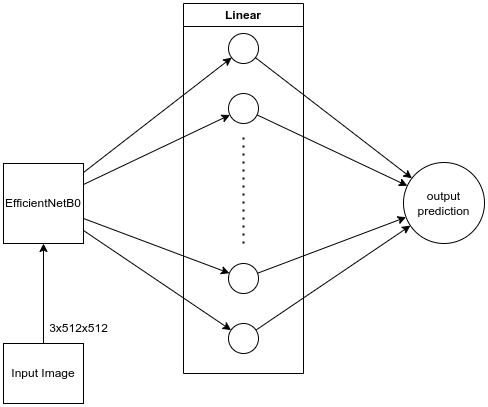

The diagram above was exported from draw.io. Its source (the exported page's mxGraphModel, read from the mxfile embedded in the PNG):
<mxGraphModel dx="1434" dy="870" grid="1" gridSize="10" guides="1" tooltips="1" connect="1" arrows="1" fold="1" page="1" pageScale="1" pageWidth="827" pageHeight="1169" math="0" shadow="0">
  <root>
    <mxCell id="0" />
    <mxCell id="1" parent="0" />
    <mxCell id="nXPZle3zoW4A-4QYzuFF-1" value="EfficientNet&lt;span style=&quot;background-color: transparent; color: light-dark(rgb(0, 0, 0), rgb(255, 255, 255));&quot;&gt;B0&lt;/span&gt;" style="rounded=0;whiteSpace=wrap;html=1;labelBackgroundColor=none;" parent="1" vertex="1">
      <mxGeometry x="80" y="440" width="80" height="80" as="geometry" />
    </mxCell>
    <mxCell id="nXPZle3zoW4A-4QYzuFF-2" value="Input Image" style="rounded=0;whiteSpace=wrap;html=1;labelBackgroundColor=none;" parent="1" vertex="1">
      <mxGeometry x="80" y="620" width="80" height="60" as="geometry" />
    </mxCell>
    <mxCell id="nXPZle3zoW4A-4QYzuFF-3" value="" style="endArrow=classic;html=1;rounded=0;labelBackgroundColor=none;fontColor=default;" parent="1" source="nXPZle3zoW4A-4QYzuFF-2" target="nXPZle3zoW4A-4QYzuFF-1" edge="1">
      <mxGeometry width="50" height="50" relative="1" as="geometry">
        <mxPoint x="20" y="660" as="sourcePoint" />
        <mxPoint x="70" y="610" as="targetPoint" />
      </mxGeometry>
    </mxCell>
    <mxCell id="nXPZle3zoW4A-4QYzuFF-4" value="Linear" style="swimlane;whiteSpace=wrap;html=1;labelBackgroundColor=none;" parent="1" vertex="1">
      <mxGeometry x="260" y="280" width="120" height="370" as="geometry" />
    </mxCell>
    <mxCell id="nXPZle3zoW4A-4QYzuFF-5" value="" style="ellipse;whiteSpace=wrap;html=1;aspect=fixed;labelBackgroundColor=none;" parent="nXPZle3zoW4A-4QYzuFF-4" vertex="1">
      <mxGeometry x="45" y="30" width="30" height="30" as="geometry" />
    </mxCell>
    <mxCell id="nXPZle3zoW4A-4QYzuFF-6" value="" style="ellipse;whiteSpace=wrap;html=1;aspect=fixed;labelBackgroundColor=none;" parent="nXPZle3zoW4A-4QYzuFF-4" vertex="1">
      <mxGeometry x="45" y="90" width="30" height="30" as="geometry" />
    </mxCell>
    <mxCell id="nXPZle3zoW4A-4QYzuFF-7" value="" style="ellipse;whiteSpace=wrap;html=1;aspect=fixed;labelBackgroundColor=none;" parent="nXPZle3zoW4A-4QYzuFF-4" vertex="1">
      <mxGeometry x="45" y="260" width="30" height="30" as="geometry" />
    </mxCell>
    <mxCell id="nXPZle3zoW4A-4QYzuFF-8" value="" style="ellipse;whiteSpace=wrap;html=1;aspect=fixed;labelBackgroundColor=none;" parent="nXPZle3zoW4A-4QYzuFF-4" vertex="1">
      <mxGeometry x="45" y="320" width="30" height="30" as="geometry" />
    </mxCell>
    <mxCell id="nXPZle3zoW4A-4QYzuFF-9" value="" style="endArrow=classic;html=1;rounded=0;labelBackgroundColor=none;fontColor=default;" parent="1" source="nXPZle3zoW4A-4QYzuFF-5" target="nXPZle3zoW4A-4QYzuFF-11" edge="1">
      <mxGeometry width="50" height="50" relative="1" as="geometry">
        <mxPoint x="480" y="450" as="sourcePoint" />
        <mxPoint x="560" y="510" as="targetPoint" />
      </mxGeometry>
    </mxCell>
    <mxCell id="nXPZle3zoW4A-4QYzuFF-10" value="" style="endArrow=classic;html=1;rounded=0;labelBackgroundColor=none;fontColor=default;" parent="1" source="nXPZle3zoW4A-4QYzuFF-6" target="nXPZle3zoW4A-4QYzuFF-11" edge="1">
      <mxGeometry width="50" height="50" relative="1" as="geometry">
        <mxPoint x="460" y="570" as="sourcePoint" />
        <mxPoint x="520" y="540" as="targetPoint" />
      </mxGeometry>
    </mxCell>
    <mxCell id="nXPZle3zoW4A-4QYzuFF-11" value="output&lt;div&gt;prediction&lt;/div&gt;" style="ellipse;whiteSpace=wrap;html=1;aspect=fixed;labelBackgroundColor=none;" parent="1" vertex="1">
      <mxGeometry x="480" y="439" width="81" height="81" as="geometry" />
    </mxCell>
    <mxCell id="nXPZle3zoW4A-4QYzuFF-12" value="" style="endArrow=classic;html=1;rounded=0;labelBackgroundColor=none;fontColor=default;" parent="1" source="nXPZle3zoW4A-4QYzuFF-7" target="nXPZle3zoW4A-4QYzuFF-11" edge="1">
      <mxGeometry width="50" height="50" relative="1" as="geometry">
        <mxPoint x="590" y="760" as="sourcePoint" />
        <mxPoint x="640" y="710" as="targetPoint" />
      </mxGeometry>
    </mxCell>
    <mxCell id="nXPZle3zoW4A-4QYzuFF-13" value="" style="endArrow=classic;html=1;rounded=0;labelBackgroundColor=none;fontColor=default;" parent="1" source="nXPZle3zoW4A-4QYzuFF-8" target="nXPZle3zoW4A-4QYzuFF-11" edge="1">
      <mxGeometry width="50" height="50" relative="1" as="geometry">
        <mxPoint x="460" y="770" as="sourcePoint" />
        <mxPoint x="510" y="720" as="targetPoint" />
      </mxGeometry>
    </mxCell>
    <mxCell id="nXPZle3zoW4A-4QYzuFF-14" value="" style="endArrow=none;dashed=1;html=1;dashPattern=1 3;strokeWidth=2;rounded=0;labelBackgroundColor=none;fontColor=default;" parent="1" edge="1">
      <mxGeometry width="50" height="50" relative="1" as="geometry">
        <mxPoint x="320" y="520" as="sourcePoint" />
        <mxPoint x="320" y="410" as="targetPoint" />
      </mxGeometry>
    </mxCell>
    <mxCell id="nXPZle3zoW4A-4QYzuFF-15" value="" style="endArrow=classic;html=1;rounded=0;labelBackgroundColor=none;fontColor=default;" parent="1" source="nXPZle3zoW4A-4QYzuFF-1" target="nXPZle3zoW4A-4QYzuFF-5" edge="1">
      <mxGeometry width="50" height="50" relative="1" as="geometry">
        <mxPoint x="110" y="350" as="sourcePoint" />
        <mxPoint x="160" y="300" as="targetPoint" />
      </mxGeometry>
    </mxCell>
    <mxCell id="nXPZle3zoW4A-4QYzuFF-16" value="" style="endArrow=classic;html=1;rounded=0;labelBackgroundColor=none;fontColor=default;" parent="1" source="nXPZle3zoW4A-4QYzuFF-1" target="nXPZle3zoW4A-4QYzuFF-6" edge="1">
      <mxGeometry width="50" height="50" relative="1" as="geometry">
        <mxPoint x="120" y="360" as="sourcePoint" />
        <mxPoint x="170" y="310" as="targetPoint" />
      </mxGeometry>
    </mxCell>
    <mxCell id="nXPZle3zoW4A-4QYzuFF-17" value="" style="endArrow=classic;html=1;rounded=0;labelBackgroundColor=none;fontColor=default;" parent="1" source="nXPZle3zoW4A-4QYzuFF-1" target="nXPZle3zoW4A-4QYzuFF-7" edge="1">
      <mxGeometry width="50" height="50" relative="1" as="geometry">
        <mxPoint x="210" y="570" as="sourcePoint" />
        <mxPoint x="260" y="520" as="targetPoint" />
      </mxGeometry>
    </mxCell>
    <mxCell id="nXPZle3zoW4A-4QYzuFF-18" value="" style="endArrow=classic;html=1;rounded=0;labelBackgroundColor=none;fontColor=default;" parent="1" source="nXPZle3zoW4A-4QYzuFF-1" target="nXPZle3zoW4A-4QYzuFF-8" edge="1">
      <mxGeometry width="50" height="50" relative="1" as="geometry">
        <mxPoint x="190" y="630" as="sourcePoint" />
        <mxPoint x="240" y="580" as="targetPoint" />
      </mxGeometry>
    </mxCell>
    <mxCell id="nXPZle3zoW4A-4QYzuFF-19" value="3x512x512" style="text;html=1;align=center;verticalAlign=middle;resizable=0;points=[];autosize=1;strokeColor=none;fillColor=none;labelBackgroundColor=none;" parent="1" vertex="1">
      <mxGeometry x="115" y="590" width="80" height="30" as="geometry" />
    </mxCell>
  </root>
</mxGraphModel>